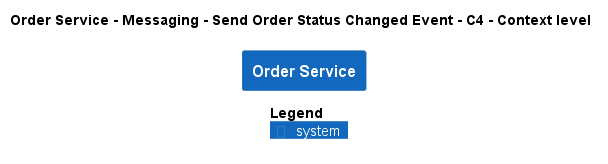

The diagram above was rendered by PlantUML. Its source (embedded in the PNG):
@startuml
!pragma layout smetana
!include ..\..\..\..\..\..\.c4s\C4_Context.puml

AddElementTag("state:new", $bgColor=green, $fontColor=#ffffff, $borderColor=green, $shadowing="False")
AddElementTag("state:changed", $bgColor=orange, $fontColor=#ffffff, $borderColor=orange, $shadowing="False")
AddElementTag("state:removed", $bgColor=red, $fontColor=#ffffff, $borderColor=red, $shadowing="False")

AddRelTag("state:new", $textColor=green, $lineColor=green)
AddRelTag("state:changed", $textColor=orange, $lineColor=orange)
AddRelTag("state:removed", $textColor=red, $lineColor=red)

SHOW_PERSON_PORTRAIT()
LAYOUT_TOP_DOWN()

skinparam linetype polyline

title Order Service - Messaging - Send Order Status Changed Event - C4 - Context level

System(ECommercePlatform.SoftwareSystems.OrderService, "Order Service", "")



SHOW_LEGEND()
@enduml